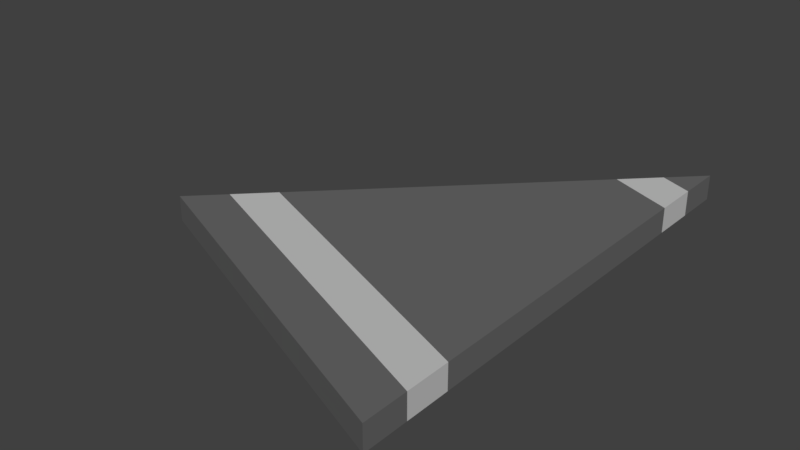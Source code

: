 # Source: Stra_e_Kurve_45.blend  (saved by Blender 2.77.0; exported with 4.5.12 LTS)
import bpy
from mathutils import Matrix  # noqa: F401  (used for matrix-valued properties, if any)

bpy.ops.wm.read_factory_settings(use_empty=True)
scene = bpy.context.scene
scene.name = 'Scene'

# ---- collections
col_collection_1 = bpy.data.collections.new('Collection 1'); scene.collection.children.link(col_collection_1)

# ---- materials (node trees are filled in below, after node groups)
mat_material_001 = bpy.data.materials.new('Material.001')
mat_material_001.alpha_threshold = 0.0
mat_material_001.use_transparent_shadow = False
mat_material_001.diffuse_color = (0.142, 0.142, 0.142, 1.0)
mat_material_001.roughness = 0.5
mat_material_002 = bpy.data.materials.new('Material.002')
mat_material_002.alpha_threshold = 0.0
mat_material_002.use_transparent_shadow = False
mat_material_002.diffuse_color = (0.57, 0.57, 0.57, 1.0)
mat_material_002.roughness = 0.5

# ---- material node trees

# ---- world
world_world = bpy.data.worlds.new('World'); scene.world = world_world
world_world.color = (0.05088, 0.05088, 0.05088)
world_world.use_sun_shadow = False
world_world.sun_shadow_jitter_overblur = 0.0
world_world.cycles.sampling_method = 'MANUAL'

# ---- meshes
me_plane = bpy.data.meshes.new('Plane')
me_plane.from_pydata([(2.0, -2.0, 0.0), (2.0, 2.0, 0.0), (-0.828, -0.828, 0.0), (2.0, -1.636, 0.0), (2.0, -1.273, 0.0), (2.0, -0.9091, 0.0), (2.0, -0.5455, 0.0), (2.0, -0.1818, 0.0), (2.0, 0.1818, 0.0), (2.0, 0.5455, 0.0), (2.0, 0.9091, 0.0), (2.0, 1.273, 0.0), (2.0, 1.636, 0.0), (1.743, 1.743, 0.0), (1.486, 1.486, 0.0), (1.229, 1.229, 0.0), (0.9716, 0.9716, 0.0), (0.7145, 0.7145, 0.0), (0.4575, 0.4575, 0.0), (0.2004, 0.2004, 0.0), (-0.05673, -0.05673, 0.0), (-0.3138, -0.3138, 0.0), (-0.5709, -0.5709, 0.0), (1.743, -1.893, 0.0), (1.486, -1.787, 0.0), (1.229, -1.68, 0.0), (0.9716, -1.574, 0.0), (0.7145, -1.467, 0.0), (0.4575, -1.361, 0.0), (0.2004, -1.254, 0.0), (-0.05673, -1.148, 0.0), (-0.3138, -1.041, 0.0), (-0.5709, -0.9345, 0.0), (2.0, 1.636, 0.1), (2.0, 2.0, 0.1), (-0.5709, -0.5709, 0.1), (-0.828, -0.828, 0.1), (-0.5709, -0.9345, 0.1), (2.0, -2.0, 0.1), (2.0, -1.636, 0.1), (2.0, -1.273, 0.1), (2.0, -0.9091, 0.1), (2.0, -0.5455, 0.1), (2.0, -0.1818, 0.1), (2.0, 0.1818, 0.1), (2.0, 0.5455, 0.1), (2.0, 0.9091, 0.1), (2.0, 1.273, 0.1), (1.743, 1.743, 0.1), (1.486, 1.486, 0.1), (1.229, 1.229, 0.1), (0.9716, 0.9716, 0.1), (0.7145, 0.7145, 0.1), (0.4575, 0.4575, 0.1), (0.2004, 0.2004, 0.1), (-0.05673, -0.05673, 0.1), (-0.3138, -0.3138, 0.1), (1.743, -1.893, 0.1), (1.486, -1.787, 0.1), (1.229, -1.68, 0.1), (0.9716, -1.574, 0.1), (0.7145, -1.467, 0.1), (0.4575, -1.361, 0.1), (0.2004, -1.254, 0.1), (-0.05673, -1.148, 0.1), (-0.3138, -1.041, 0.1), (1.743, -1.53, 0.1), (1.486, -1.423, 0.1), (1.743, -1.166, 0.1), (1.229, -1.317, 0.1), (1.743, -0.8025, 0.1), (1.486, -1.06, 0.1), (0.9716, -1.21, 0.1), (1.743, -0.4389, 0.1), (1.486, -0.696, 0.1), (1.229, -0.9531, 0.1), (0.7145, -1.104, 0.1), (1.743, -0.07527, 0.1), (1.486, -0.3324, 0.1), (1.229, -0.5895, 0.1), (0.9716, -0.8465, 0.1), (0.4575, -0.9971, 0.1), (1.743, 0.2884, 0.1), (1.486, 0.03127, 0.1), (1.229, -0.2258, 0.1), (0.9716, -0.4829, 0.1), (0.7145, -0.74, 0.1), (0.2004, -0.8905, 0.1), (1.743, 0.652, 0.1), (1.486, 0.3949, 0.1), (1.229, 0.1378, 0.1), (0.9716, -0.1193, 0.1), (0.7145, -0.3764, 0.1), (0.4575, -0.6335, 0.1), (-0.05673, -0.784, 0.1), (1.743, 1.016, 0.1), (1.486, 0.7585, 0.1), (1.229, 0.5015, 0.1), (0.9716, 0.2444, 0.1), (0.7145, -0.01273, 0.1), (0.4575, -0.2698, 0.1), (0.2004, -0.5269, 0.1), (-0.3138, -0.6775, 0.1), (1.743, 1.379, 0.1), (1.486, 1.122, 0.1), (1.229, 0.8651, 0.1), (0.9716, 0.608, 0.1), (0.7145, 0.3509, 0.1), (0.4575, 0.09382, 0.1), (0.2004, -0.1633, 0.1), (-0.05673, -0.4204, 0.1), (2.0, 1.636, -0.1), (2.0, 2.0, -0.1), (-0.5709, -0.5709, -0.1), (-0.828, -0.828, -0.1), (-0.5709, -0.9345, -0.1), (2.0, -2.0, -0.1), (2.0, -1.636, -0.1), (2.0, -1.273, -0.1), (2.0, -0.9091, -0.1), (2.0, -0.5455, -0.1), (2.0, -0.1818, -0.1), (2.0, 0.1818, -0.1), (2.0, 0.5455, -0.1), (2.0, 0.9091, -0.1), (2.0, 1.273, -0.1), (1.743, 1.743, -0.1), (1.486, 1.486, -0.1), (1.229, 1.229, -0.1), (0.9716, 0.9716, -0.1), (0.7145, 0.7145, -0.1), (0.4575, 0.4575, -0.1), (0.2004, 0.2004, -0.1), (-0.05673, -0.05673, -0.1), (-0.3138, -0.3138, -0.1), (1.743, -1.893, -0.1), (1.486, -1.787, -0.1), (1.229, -1.68, -0.1), (0.9716, -1.574, -0.1), (0.7145, -1.467, -0.1), (0.4575, -1.361, -0.1), (0.2004, -1.254, -0.1), (-0.05673, -1.148, -0.1), (-0.3138, -1.041, -0.1), (1.743, -1.53, -0.1), (1.486, -1.423, -0.1), (1.743, -1.166, -0.1), (1.229, -1.317, -0.1), (1.743, -0.8025, -0.1), (1.486, -1.06, -0.1), (0.9716, -1.21, -0.1), (1.743, -0.4389, -0.1), (1.486, -0.696, -0.1), (1.229, -0.9531, -0.1), (0.7145, -1.104, -0.1), (1.743, -0.07527, -0.1), (1.486, -0.3324, -0.1), (1.229, -0.5895, -0.1), (0.9716, -0.8465, -0.1), (0.4575, -0.9971, -0.1), (1.743, 0.2884, -0.1), (1.486, 0.03127, -0.1), (1.229, -0.2258, -0.1), (0.9716, -0.4829, -0.1), (0.7145, -0.74, -0.1), (0.2004, -0.8905, -0.1), (1.743, 0.652, -0.1), (1.486, 0.3949, -0.1), (1.229, 0.1378, -0.1), (0.9716, -0.1193, -0.1), (0.7145, -0.3764, -0.1), (0.4575, -0.6335, -0.1), (-0.05673, -0.784, -0.1), (1.743, 1.016, -0.1), (1.486, 0.7585, -0.1), (1.229, 0.5015, -0.1), (0.9716, 0.2444, -0.1), (0.7145, -0.01273, -0.1), (0.4575, -0.2698, -0.1), (0.2004, -0.5269, -0.1), (-0.3138, -0.6775, -0.1), (1.743, 1.379, -0.1), (1.486, 1.122, -0.1), (1.229, 0.8651, -0.1), (0.9716, 0.608, -0.1), (0.7145, 0.3509, -0.1), (0.4575, 0.09382, -0.1), (0.2004, -0.1633, -0.1), (-0.05673, -0.4204, -0.1)], [], [(28, 29, 141, 140), (32, 2, 114, 115), (15, 14, 127, 128), (27, 28, 140, 139), (2, 22, 113, 114), (14, 13, 126, 127), (26, 27, 139, 138), (1, 12, 111, 112), (13, 1, 112, 126), (25, 26, 138, 137), (12, 11, 125, 111), (24, 25, 137, 136), (11, 10, 124, 125), (23, 24, 136, 135), (10, 9, 123, 124), (0, 23, 135, 116), (9, 8, 122, 123), (22, 21, 134, 113), (8, 7, 121, 122), (21, 20, 133, 134), (7, 6, 120, 121), (20, 19, 132, 133), (6, 5, 119, 120), (19, 18, 131, 132), (31, 32, 115, 143), (5, 4, 118, 119), (18, 17, 130, 131), (30, 31, 143, 142), (4, 3, 117, 118), (17, 16, 129, 130), (29, 30, 142, 141), (3, 0, 116, 117), (16, 15, 128, 129), (34, 48, 33), (39, 57, 38), (40, 66, 39), (41, 68, 40), (42, 70, 41), (43, 73, 42), (44, 77, 43), (45, 82, 44), (46, 88, 45), (47, 95, 46), (33, 103, 47), (39, 66, 57), (66, 58, 57), (40, 68, 66), (68, 67, 66), (66, 67, 58), (67, 59, 58), (41, 70, 68), (70, 71, 68), (68, 71, 67), (71, 69, 67), (67, 69, 59), (69, 60, 59), (42, 73, 70), (73, 74, 70), (70, 74, 71), (74, 75, 71), (71, 75, 69), (75, 72, 69), (69, 72, 60), (72, 61, 60), (43, 77, 73), (77, 78, 73), (73, 78, 74), (78, 79, 74), (74, 79, 75), (79, 80, 75), (75, 80, 72), (80, 76, 72), (72, 76, 61), (76, 62, 61), (44, 82, 77), (82, 83, 77), (77, 83, 78), (83, 84, 78), (78, 84, 79), (84, 85, 79), (79, 85, 80), (85, 86, 80), (80, 86, 76), (86, 81, 76), (76, 81, 62), (81, 63, 62), (45, 88, 82), (88, 89, 82), (82, 89, 83), (89, 90, 83), (83, 90, 84), (90, 91, 84), (84, 91, 85), (91, 92, 85), (85, 92, 86), (92, 93, 86), (86, 93, 81), (93, 87, 81), (81, 87, 63), (87, 64, 63), (46, 95, 88), (95, 96, 88), (88, 96, 89), (96, 97, 89), (89, 97, 90), (97, 98, 90), (90, 98, 91), (98, 99, 91), (91, 99, 92), (99, 100, 92), (92, 100, 93), (100, 101, 93), (93, 101, 87), (101, 94, 87), (87, 94, 64), (94, 65, 64), (47, 103, 95), (103, 104, 95), (95, 104, 96), (104, 105, 96), (96, 105, 97), (105, 106, 97), (97, 106, 98), (106, 107, 98), (98, 107, 99), (107, 108, 99), (99, 108, 100), (108, 109, 100), (100, 109, 101), (109, 110, 101), (101, 110, 94), (110, 102, 94), (94, 102, 65), (102, 37, 65), (33, 48, 103), (48, 49, 103), (103, 49, 104), (49, 50, 104), (104, 50, 105), (50, 51, 105), (105, 51, 106), (51, 52, 106), (106, 52, 107), (52, 53, 107), (107, 53, 108), (53, 54, 108), (108, 54, 109), (54, 55, 109), (109, 55, 110), (55, 56, 110), (110, 56, 102), (56, 35, 102), (102, 35, 37), (35, 36, 37), (15, 16, 51, 50), (0, 3, 39, 38), (30, 29, 63, 64), (16, 17, 52, 51), (3, 4, 40, 39), (31, 30, 64, 65), (17, 18, 53, 52), (4, 5, 41, 40), (32, 31, 65, 37), (18, 19, 54, 53), (5, 6, 42, 41), (19, 20, 55, 54), (6, 7, 43, 42), (20, 21, 56, 55), (7, 8, 44, 43), (21, 22, 35, 56), (8, 9, 45, 44), (23, 0, 38, 57), (9, 10, 46, 45), (24, 23, 57, 58), (10, 11, 47, 46), (25, 24, 58, 59), (11, 12, 33, 47), (26, 25, 59, 60), (1, 13, 48, 34), (12, 1, 34, 33), (27, 26, 60, 61), (13, 14, 49, 48), (22, 2, 36, 35), (28, 27, 61, 62), (14, 15, 50, 49), (2, 32, 37, 36), (29, 28, 62, 63), (112, 111, 126), (117, 116, 135), (118, 117, 144), (119, 118, 146), (120, 119, 148), (121, 120, 151), (122, 121, 155), (123, 122, 160), (124, 123, 166), (125, 124, 173), (111, 125, 181), (117, 135, 144), (144, 135, 136), (118, 144, 146), (146, 144, 145), (144, 136, 145), (145, 136, 137), (119, 146, 148), (148, 146, 149), (146, 145, 149), (149, 145, 147), (145, 137, 147), (147, 137, 138), (120, 148, 151), (151, 148, 152), (148, 149, 152), (152, 149, 153), (149, 147, 153), (153, 147, 150), (147, 138, 150), (150, 138, 139), (121, 151, 155), (155, 151, 156), (151, 152, 156), (156, 152, 157), (152, 153, 157), (157, 153, 158), (153, 150, 158), (158, 150, 154), (150, 139, 154), (154, 139, 140), (122, 155, 160), (160, 155, 161), (155, 156, 161), (161, 156, 162), (156, 157, 162), (162, 157, 163), (157, 158, 163), (163, 158, 164), (158, 154, 164), (164, 154, 159), (154, 140, 159), (159, 140, 141), (123, 160, 166), (166, 160, 167), (160, 161, 167), (167, 161, 168), (161, 162, 168), (168, 162, 169), (162, 163, 169), (169, 163, 170), (163, 164, 170), (170, 164, 171), (164, 159, 171), (171, 159, 165), (159, 141, 165), (165, 141, 142), (124, 166, 173), (173, 166, 174), (166, 167, 174), (174, 167, 175), (167, 168, 175), (175, 168, 176), (168, 169, 176), (176, 169, 177), (169, 170, 177), (177, 170, 178), (170, 171, 178), (178, 171, 179), (171, 165, 179), (179, 165, 172), (165, 142, 172), (172, 142, 143), (125, 173, 181), (181, 173, 182), (173, 174, 182), (182, 174, 183), (174, 175, 183), (183, 175, 184), (175, 176, 184), (184, 176, 185), (176, 177, 185), (185, 177, 186), (177, 178, 186), (186, 178, 187), (178, 179, 187), (187, 179, 188), (179, 172, 188), (188, 172, 180), (172, 143, 180), (180, 143, 115), (111, 181, 126), (126, 181, 127), (181, 182, 127), (127, 182, 128), (182, 183, 128), (128, 183, 129), (183, 184, 129), (129, 184, 130), (184, 185, 130), (130, 185, 131), (185, 186, 131), (131, 186, 132), (186, 187, 132), (132, 187, 133), (187, 188, 133), (133, 188, 134), (188, 180, 134), (134, 180, 113), (180, 115, 113), (113, 115, 114)])
me_plane.polygons.foreach_set('material_index', [0, 0, 0, 0, 0, 1, 0, 0, 0, 0, 1, 0, 0, 0, 0, 0, 0, 1, 0, 0, 0, 0, 0, 0, 0, 0, 0, 0, 1, 0, 0, 0, 0, 0, 0, 1, 0, 0, 0, 0, 0, 0, 0, 1, 0, 0, 1, 1, 0, 0, 0, 0, 1, 1, 0, 0, 0, 0, 0, 0, 1, 1, 0, 0, 0, 0, 0, 0, 0, 0, 1, 1, 0, 0, 0, 0, 0, 0, 0, 0, 0, 0, 1, 1, 0, 0, 0, 0, 0, 0, 0, 0, 0, 0, 0, 0, 1, 1, 0, 0, 0, 0, 0, 0, 0, 0, 0, 0, 0, 0, 0, 0, 1, 1, 0, 0, 0, 0, 0, 0, 0, 0, 0, 0, 0, 0, 0, 0, 0, 0, 1, 1, 0, 0, 1, 1, 0, 0, 0, 0, 0, 0, 0, 0, 0, 0, 0, 0, 0, 0, 1, 1, 0, 0, 0, 0, 0, 0, 1, 0, 0, 0, 0, 0, 0, 0, 0, 0, 0, 1, 0, 0, 0, 0, 0, 0, 1, 0, 0, 0, 0, 1, 0, 0, 0, 0, 0, 0, 0, 1, 0, 0, 0, 0, 0, 0, 0, 1, 0, 0, 1, 1, 0, 0, 0, 0, 1, 1, 0, 0, 0, 0, 0, 0, 1, 1, 0, 0, 0, 0, 0, 0, 0, 0, 1, 1, 0, 0, 0, 0, 0, 0, 0, 0, 0, 0, 1, 1, 0, 0, 0, 0, 0, 0, 0, 0, 0, 0, 0, 0, 1, 1, 0, 0, 0, 0, 0, 0, 0, 0, 0, 0, 0, 0, 0, 0, 1, 1, 0, 0, 0, 0, 0, 0, 0, 0, 0, 0, 0, 0, 0, 0, 0, 0, 1, 1, 0, 0, 1, 1, 0, 0, 0, 0, 0, 0, 0, 0, 0, 0, 0, 0, 0, 0, 1, 1, 0, 0])
me_plane.materials.append(mat_material_001)
me_plane.materials.append(mat_material_002)
me_plane.use_remesh_preserve_volume = False
me_plane.use_remesh_preserve_attributes = False
me_plane.use_mirror_vertex_groups = False
me_plane.update()

# ---- objects
ob_plane = bpy.data.objects.new('Plane', me_plane)

# ---- transforms, parenting, visibility, modifiers, constraints
ob_plane.location = (0.0, 0.0, 0.0)
ob_plane.lineart.crease_threshold = 0.0

# ---- collection membership
col_collection_1.objects.link(ob_plane)

# ---- scene / render settings (as saved in the file)
scene.frame_start = 1; scene.frame_end = 250; scene.frame_set(2)
scene.render.engine = 'BLENDER_EEVEE_NEXT'
scene.render.resolution_percentage = 50
scene.render.dither_intensity = 0.0
scene.cycles.use_denoising = False
scene.cycles.samples = 128
scene.cycles.sampling_pattern = 'TABULATED_SOBOL'
scene.cycles.light_sampling_threshold = 0.0
scene.cycles.use_adaptive_sampling = False
scene.cycles.use_light_tree = False
scene.cycles.blur_glossy = 0.0
scene.cycles.sample_clamp_indirect = 0.0
scene.view_settings.view_transform = 'Standard'
bpy.context.view_layer.update()

# ---- added for rendering (the .blend has no active camera and no usable light): camera, sun
cam_auto = bpy.data.cameras.new('AutoCamera')
cam_auto.lens = 50.0
cam_auto.sensor_width = 36.0
cam_auto.clip_end = 1000.0
ob_auto_camera = bpy.data.objects.new('AutoCamera', cam_auto)
scene.collection.objects.link(ob_auto_camera)
ob_auto_camera.location = (5.1222, -5.44345, 3.62896)
ob_auto_camera.rotation_euler = (1.09748, -7.21219e-08, 0.694738)
scene.camera = ob_auto_camera
light_auto_sun = bpy.data.lights.new('AutoSun', 'SUN')
light_auto_sun.energy = 3.0
light_auto_sun.angle = 0.0523599
ob_auto_sun = bpy.data.objects.new('AutoSun', light_auto_sun)
scene.collection.objects.link(ob_auto_sun)
ob_auto_sun.rotation_euler = (0.872665, 0.174533, 0.523599)
bpy.context.view_layer.update()
